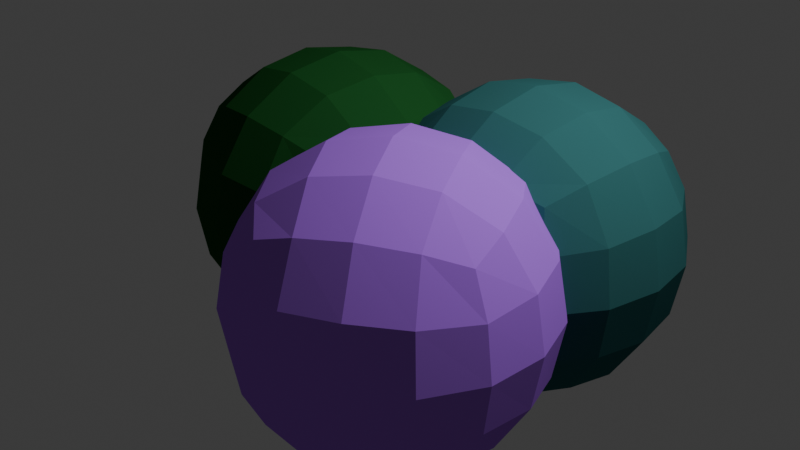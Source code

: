 # Source: coralobstacle.blend  (saved by Blender 4.1.24; exported with 4.5.12 LTS)
import bpy
from mathutils import Matrix  # noqa: F401  (used for matrix-valued properties, if any)

bpy.ops.wm.read_factory_settings(use_empty=True)
scene = bpy.context.scene
scene.name = 'Scene'

# ---- collections
col_collection = bpy.data.collections.new('Collection'); scene.collection.children.link(col_collection)

# ---- materials (node trees are filled in below, after node groups)
mat_material_001 = bpy.data.materials.new('Material.001')
mat_material_001.alpha_threshold = 0.0
mat_material_001.use_transparent_shadow = False
mat_material_001.diffuse_color = (0.03899, 0.1487, 0.1521, 1.0)
mat_material_001.roughness = 0.5
mat_material_001.line_color = (0.0, 0.0, 0.0, 1.0)
mat_material_002 = bpy.data.materials.new('Material.002')
mat_material_002.alpha_threshold = 0.0
mat_material_002.use_transparent_shadow = False
mat_material_002.diffuse_color = (0.4499, 0.1621, 0.8756, 1.0)
mat_material_002.roughness = 0.5
mat_material_002.line_color = (0.0, 0.0, 0.0, 1.0)
mat_material_003 = bpy.data.materials.new('Material.003')
mat_material_003.alpha_threshold = 0.0
mat_material_003.use_transparent_shadow = False
mat_material_003.diffuse_color = (0.01545, 0.09838, 0.02213, 1.0)
mat_material_003.roughness = 0.5
mat_material_003.line_color = (0.0, 0.0, 0.0, 1.0)

# ---- material node trees

# ---- world
world_world = bpy.data.worlds.new('World'); scene.world = world_world
world_world.use_nodes = True; world_world.node_tree.nodes.clear()
_N = world_world.node_tree.nodes; _L = world_world.node_tree.links
n0 = _N.new('ShaderNodeOutputWorld'); n0.name = 'World Output'; n0.location = (300, 300)
n1 = _N.new('ShaderNodeBackground'); n1.name = 'Background'; n1.location = (10, 300)
n1.inputs[0].default_value = (0.05088, 0.05088, 0.05088, 1.0)
_L.new(n1.outputs[0], n0.inputs[0])
n0.is_active_output = True
world_world.color = (0.05088, 0.05088, 0.05088)
world_world.use_sun_shadow = False
world_world.sun_shadow_jitter_overblur = 0.0

# ---- cameras
cam_camera = bpy.data.cameras.new('Camera')
cam_camera.clip_end = 100.0
cam_camera.ortho_scale = 7.314

# ---- lights
light_light = bpy.data.lights.new('Light', 'POINT')
light_light.transmission_factor = 0.0
light_light.energy = 1000.0
light_light.shadow_soft_size = 0.1
light_light.shadow_maximum_resolution = 0.006
light_light.use_absolute_resolution = True

# ---- meshes
me_cube_001 = bpy.data.meshes.new('Cube.001')
me_cube_001.from_pydata([(1.0, 1.0, 1.0), (1.0, 1.0, -1.0), (1.0, -1.0, 1.0), (1.0, -1.0, -1.0), (-1.0, 1.0, 1.0), (-1.0, 1.0, -1.0), (-1.0, -1.0, 1.0), (-1.0, -1.0, -1.0)], [], [(0, 4, 6, 2), (3, 2, 6, 7), (7, 6, 4, 5), (5, 1, 3, 7), (1, 0, 2, 3), (5, 4, 0, 1)])
_uv = me_cube_001.uv_layers.new(name='UVMap')
_uv.uv.foreach_set('vector', [0.625, 0.5, 0.875, 0.5, 0.875, 0.75, 0.625, 0.75, 0.375, 0.75, 0.625, 0.75, 0.625, 1.0, 0.375, 1.0, 0.375, 0.0, 0.625, 0.0, 0.625, 0.25, 0.375, 0.25, 0.125, 0.5, 0.375, 0.5, 0.375, 0.75, 0.125, 0.75, 0.375, 0.5, 0.625, 0.5, 0.625, 0.75, 0.375, 0.75, 0.375, 0.25, 0.625, 0.25, 0.625, 0.5, 0.375, 0.5])
me_cube_001.materials.append(mat_material_001)
me_cube_001.use_mirror_vertex_groups = False
me_cube_001.update()
me_cube_002 = bpy.data.meshes.new('Cube.002')
me_cube_002.from_pydata([(1.0, 1.0, 1.0), (1.0, 1.0, -1.0), (1.0, -1.0, 1.0), (1.0, -1.0, -1.0), (-1.0, 1.0, 1.0), (-1.0, 1.0, -1.0), (-1.0, -1.0, 1.0), (-1.0, -1.0, -1.0)], [], [(0, 4, 6, 2), (3, 2, 6, 7), (7, 6, 4, 5), (5, 1, 3, 7), (1, 0, 2, 3), (5, 4, 0, 1)])
_uv = me_cube_002.uv_layers.new(name='UVMap')
_uv.uv.foreach_set('vector', [0.625, 0.5, 0.875, 0.5, 0.875, 0.75, 0.625, 0.75, 0.375, 0.75, 0.625, 0.75, 0.625, 1.0, 0.375, 1.0, 0.375, 0.0, 0.625, 0.0, 0.625, 0.25, 0.375, 0.25, 0.125, 0.5, 0.375, 0.5, 0.375, 0.75, 0.125, 0.75, 0.375, 0.5, 0.625, 0.5, 0.625, 0.75, 0.375, 0.75, 0.375, 0.25, 0.625, 0.25, 0.625, 0.5, 0.375, 0.5])
me_cube_002.materials.append(mat_material_002)
me_cube_002.use_mirror_vertex_groups = False
me_cube_002.update()
me_cube_003 = bpy.data.meshes.new('Cube.003')
me_cube_003.from_pydata([(1.0, 1.0, 1.0), (1.0, 1.0, -1.0), (1.0, -1.0, 1.0), (1.0, -1.0, -1.0), (-1.0, 1.0, 1.0), (-1.0, 1.0, -1.0), (-1.0, -1.0, 1.0), (-1.0, -1.0, -1.0)], [], [(0, 4, 6, 2), (3, 2, 6, 7), (7, 6, 4, 5), (5, 1, 3, 7), (1, 0, 2, 3), (5, 4, 0, 1)])
_uv = me_cube_003.uv_layers.new(name='UVMap')
_uv.uv.foreach_set('vector', [0.625, 0.5, 0.875, 0.5, 0.875, 0.75, 0.625, 0.75, 0.375, 0.75, 0.625, 0.75, 0.625, 1.0, 0.375, 1.0, 0.375, 0.0, 0.625, 0.0, 0.625, 0.25, 0.375, 0.25, 0.125, 0.5, 0.375, 0.5, 0.375, 0.75, 0.125, 0.75, 0.375, 0.5, 0.625, 0.5, 0.625, 0.75, 0.375, 0.75, 0.375, 0.25, 0.625, 0.25, 0.625, 0.5, 0.375, 0.5])
me_cube_003.materials.append(mat_material_003)
me_cube_003.use_mirror_vertex_groups = False
me_cube_003.update()

# ---- objects
ob_light = bpy.data.objects.new('Light', light_light)
ob_camera = bpy.data.objects.new('Camera', cam_camera)
ob_cube_001 = bpy.data.objects.new('Cube.001', me_cube_001)
ob_cube_002 = bpy.data.objects.new('Cube.002', me_cube_002)
ob_cube_003 = bpy.data.objects.new('Cube.003', me_cube_003)

# ---- transforms, parenting, visibility, modifiers, constraints
ob_light.location = (4.076, 1.005, 5.904)
ob_light.rotation_euler = (0.6503, 0.05522, 1.866)
ob_light.lock_rotations_4d = False
ob_light.empty_display_type = 'ARROWS'
ob_light.color = (0.0, 0.0, 0.0, 0.0)
ob_light.lineart.crease_threshold = 0.0
ob_camera.location = (7.359, -6.926, 4.958)
ob_camera.rotation_euler = (1.109, 0.0, 0.8149)
ob_camera.lock_rotations_4d = False
ob_camera.empty_display_type = 'ARROWS'
ob_camera.color = (0.0, 0.0, 0.0, 0.0)
ob_camera.display_type = 'WIRE'
ob_camera.lineart.crease_threshold = 0.0
ob_cube_001.location = (1.127, 0.6799, 0.0)
ob_cube_001.lock_rotations_4d = False
ob_cube_001.empty_display_type = 'ARROWS'
ob_cube_001.lineart.crease_threshold = 0.0
_m = ob_cube_001.modifiers.new('Subdivision', 'SUBSURF')
_m.levels = 3
_m = ob_cube_001.modifiers.new('Displace', 'DISPLACE')
_m.strength = 0.4
_m = ob_cube_001.modifiers.new('Displace.001', 'DISPLACE')
ob_cube_002.location = (1.127, -1.131, 0.0)
ob_cube_002.rotation_euler = (0.0, -0.0, 2.116)
ob_cube_002.lock_rotations_4d = False
ob_cube_002.empty_display_type = 'ARROWS'
ob_cube_002.lineart.crease_threshold = 0.0
_m = ob_cube_002.modifiers.new('Subdivision', 'SUBSURF')
_m.levels = 3
_m = ob_cube_002.modifiers.new('Displace', 'DISPLACE')
_m.strength = 0.4
_m = ob_cube_002.modifiers.new('Displace.001', 'DISPLACE')
ob_cube_003.location = (-0.9073, 0.02141, 0.006517)
ob_cube_003.rotation_euler = (0.0, -0.0, -0.07789)
ob_cube_003.lock_rotations_4d = False
ob_cube_003.empty_display_type = 'ARROWS'
ob_cube_003.lineart.crease_threshold = 0.0
_m = ob_cube_003.modifiers.new('Subdivision', 'SUBSURF')
_m.levels = 3
_m = ob_cube_003.modifiers.new('Displace', 'DISPLACE')
_m.strength = 0.4
_m = ob_cube_003.modifiers.new('Displace.001', 'DISPLACE')

# ---- collection membership
col_collection.objects.link(ob_light)
col_collection.objects.link(ob_camera)
col_collection.objects.link(ob_cube_001)
col_collection.objects.link(ob_cube_002)
col_collection.objects.link(ob_cube_003)

# ---- scene / render settings (as saved in the file)
scene.camera = ob_camera
scene.frame_start = 1; scene.frame_end = 250; scene.frame_set(1)
scene.render.engine = 'BLENDER_EEVEE_NEXT'
scene.cycles.sampling_pattern = 'TABULATED_SOBOL'
scene.eevee.ray_tracing_options.trace_max_roughness = 0.0
bpy.context.view_layer.update()
